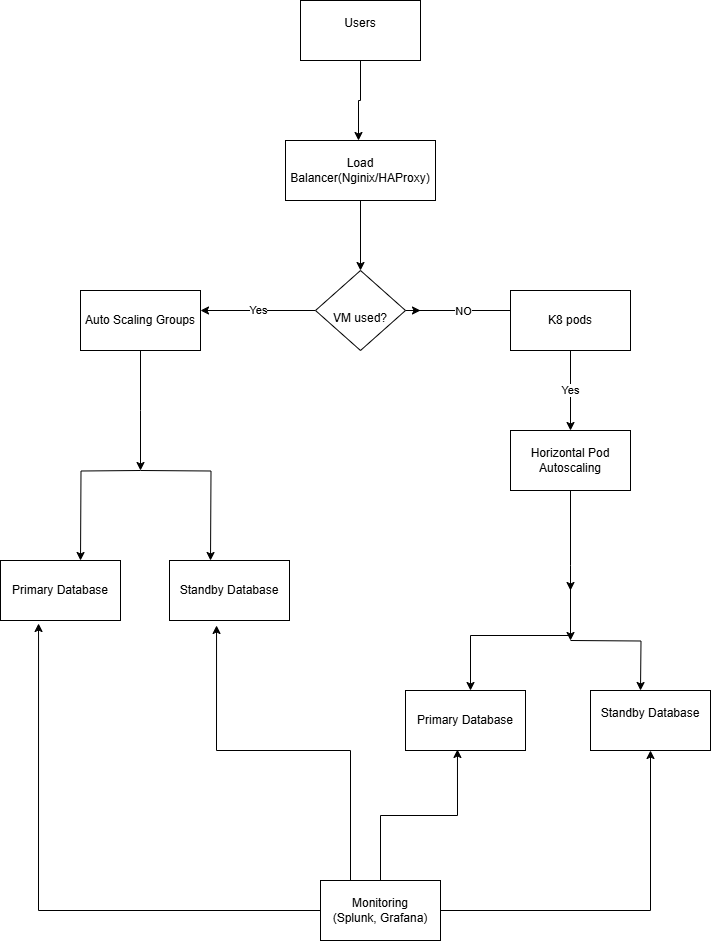

The diagram above was exported from draw.io. Its source (the exported page's mxGraphModel, read from the mxfile embedded in the PNG):
<mxGraphModel dx="880" dy="434" grid="1" gridSize="10" guides="1" tooltips="1" connect="1" arrows="1" fold="1" page="1" pageScale="1" pageWidth="850" pageHeight="1100" math="0" shadow="0">
  <root>
    <mxCell id="0" />
    <mxCell id="1" parent="0" />
    <mxCell id="CiHS--cCgwG5AfsaIey4-3" value="" style="edgeStyle=orthogonalEdgeStyle;rounded=0;orthogonalLoop=1;jettySize=auto;html=1;" parent="1" edge="1">
      <mxGeometry relative="1" as="geometry">
        <mxPoint x="383" y="80" as="sourcePoint" />
        <mxPoint x="388" y="160" as="targetPoint" />
        <Array as="points">
          <mxPoint x="390" y="80" />
          <mxPoint x="390" y="120" />
          <mxPoint x="388" y="120" />
        </Array>
      </mxGeometry>
    </mxCell>
    <mxCell id="CiHS--cCgwG5AfsaIey4-1" value="Users&lt;div&gt;&lt;br&gt;&lt;/div&gt;" style="rounded=0;whiteSpace=wrap;html=1;" parent="1" vertex="1">
      <mxGeometry x="330" y="20" width="120" height="60" as="geometry" />
    </mxCell>
    <mxCell id="CiHS--cCgwG5AfsaIey4-5" value="" style="edgeStyle=orthogonalEdgeStyle;rounded=0;orthogonalLoop=1;jettySize=auto;html=1;" parent="1" source="CiHS--cCgwG5AfsaIey4-2" target="CiHS--cCgwG5AfsaIey4-4" edge="1">
      <mxGeometry relative="1" as="geometry" />
    </mxCell>
    <mxCell id="CiHS--cCgwG5AfsaIey4-2" value="Load Balancer(Nginix/HAProxy)" style="rounded=0;whiteSpace=wrap;html=1;" parent="1" vertex="1">
      <mxGeometry x="315" y="160" width="150" height="60" as="geometry" />
    </mxCell>
    <mxCell id="CiHS--cCgwG5AfsaIey4-7" value="Yes" style="edgeStyle=orthogonalEdgeStyle;rounded=0;orthogonalLoop=1;jettySize=auto;html=1;" parent="1" source="CiHS--cCgwG5AfsaIey4-4" edge="1">
      <mxGeometry relative="1" as="geometry">
        <mxPoint x="230" y="330" as="targetPoint" />
      </mxGeometry>
    </mxCell>
    <mxCell id="CiHS--cCgwG5AfsaIey4-13" style="edgeStyle=orthogonalEdgeStyle;rounded=0;orthogonalLoop=1;jettySize=auto;html=1;exitX=1;exitY=0.5;exitDx=0;exitDy=0;" parent="1" source="CiHS--cCgwG5AfsaIey4-4" edge="1">
      <mxGeometry relative="1" as="geometry">
        <mxPoint x="450" y="330" as="targetPoint" />
      </mxGeometry>
    </mxCell>
    <mxCell id="CiHS--cCgwG5AfsaIey4-16" value="NO" style="edgeStyle=orthogonalEdgeStyle;rounded=0;orthogonalLoop=1;jettySize=auto;html=1;" parent="1" source="CiHS--cCgwG5AfsaIey4-4" edge="1">
      <mxGeometry relative="1" as="geometry">
        <mxPoint x="550" y="330" as="targetPoint" />
      </mxGeometry>
    </mxCell>
    <mxCell id="CiHS--cCgwG5AfsaIey4-4" value="&lt;div&gt;&lt;br&gt;&lt;/div&gt;VM used?" style="rhombus;whiteSpace=wrap;html=1;rounded=0;" parent="1" vertex="1">
      <mxGeometry x="345" y="290" width="90" height="80" as="geometry" />
    </mxCell>
    <mxCell id="CiHS--cCgwG5AfsaIey4-10" value="" style="edgeStyle=orthogonalEdgeStyle;rounded=0;orthogonalLoop=1;jettySize=auto;html=1;" parent="1" source="CiHS--cCgwG5AfsaIey4-8" edge="1">
      <mxGeometry relative="1" as="geometry">
        <mxPoint x="170" y="490" as="targetPoint" />
      </mxGeometry>
    </mxCell>
    <mxCell id="CiHS--cCgwG5AfsaIey4-8" value="Auto Scaling Groups" style="rounded=0;whiteSpace=wrap;html=1;" parent="1" vertex="1">
      <mxGeometry x="110" y="310" width="120" height="60" as="geometry" />
    </mxCell>
    <mxCell id="CiHS--cCgwG5AfsaIey4-25" style="edgeStyle=orthogonalEdgeStyle;rounded=0;orthogonalLoop=1;jettySize=auto;html=1;exitX=0.5;exitY=1;exitDx=0;exitDy=0;" parent="1" edge="1">
      <mxGeometry relative="1" as="geometry">
        <mxPoint x="240" y="580" as="targetPoint" />
        <mxPoint x="170" y="490" as="sourcePoint" />
      </mxGeometry>
    </mxCell>
    <mxCell id="CiHS--cCgwG5AfsaIey4-26" style="edgeStyle=orthogonalEdgeStyle;rounded=0;orthogonalLoop=1;jettySize=auto;html=1;" parent="1" edge="1">
      <mxGeometry relative="1" as="geometry">
        <mxPoint x="110" y="580" as="targetPoint" />
        <mxPoint x="170" y="490" as="sourcePoint" />
      </mxGeometry>
    </mxCell>
    <mxCell id="CiHS--cCgwG5AfsaIey4-18" value="Yes" style="edgeStyle=orthogonalEdgeStyle;rounded=0;orthogonalLoop=1;jettySize=auto;html=1;" parent="1" source="CiHS--cCgwG5AfsaIey4-17" target="CiHS--cCgwG5AfsaIey4-19" edge="1">
      <mxGeometry relative="1" as="geometry">
        <mxPoint x="600" y="440" as="targetPoint" />
      </mxGeometry>
    </mxCell>
    <mxCell id="CiHS--cCgwG5AfsaIey4-17" value="K8 pods" style="rounded=0;whiteSpace=wrap;html=1;" parent="1" vertex="1">
      <mxGeometry x="540" y="310" width="120" height="60" as="geometry" />
    </mxCell>
    <mxCell id="CiHS--cCgwG5AfsaIey4-21" style="edgeStyle=orthogonalEdgeStyle;rounded=0;orthogonalLoop=1;jettySize=auto;html=1;exitX=0.5;exitY=1;exitDx=0;exitDy=0;" parent="1" source="CiHS--cCgwG5AfsaIey4-19" edge="1">
      <mxGeometry relative="1" as="geometry">
        <mxPoint x="600" y="660" as="targetPoint" />
      </mxGeometry>
    </mxCell>
    <mxCell id="CiHS--cCgwG5AfsaIey4-19" value="Horizontal Pod Autoscaling" style="rounded=0;whiteSpace=wrap;html=1;" parent="1" vertex="1">
      <mxGeometry x="540" y="450" width="120" height="60" as="geometry" />
    </mxCell>
    <mxCell id="CiHS--cCgwG5AfsaIey4-30" style="edgeStyle=orthogonalEdgeStyle;rounded=0;orthogonalLoop=1;jettySize=auto;html=1;exitX=0.5;exitY=1;exitDx=0;exitDy=0;" parent="1" edge="1">
      <mxGeometry relative="1" as="geometry">
        <mxPoint x="500" y="710" as="targetPoint" />
        <mxPoint x="600" y="600" as="sourcePoint" />
        <Array as="points">
          <mxPoint x="600" y="655" />
          <mxPoint x="500" y="655" />
        </Array>
      </mxGeometry>
    </mxCell>
    <mxCell id="CiHS--cCgwG5AfsaIey4-34" style="edgeStyle=orthogonalEdgeStyle;rounded=0;orthogonalLoop=1;jettySize=auto;html=1;exitX=0.5;exitY=1;exitDx=0;exitDy=0;" parent="1" edge="1">
      <mxGeometry relative="1" as="geometry">
        <mxPoint x="600" y="610" as="targetPoint" />
        <mxPoint x="600" y="600" as="sourcePoint" />
      </mxGeometry>
    </mxCell>
    <mxCell id="CiHS--cCgwG5AfsaIey4-35" style="edgeStyle=orthogonalEdgeStyle;rounded=0;orthogonalLoop=1;jettySize=auto;html=1;" parent="1" edge="1">
      <mxGeometry relative="1" as="geometry">
        <mxPoint x="670" y="710" as="targetPoint" />
        <mxPoint x="600" y="660" as="sourcePoint" />
      </mxGeometry>
    </mxCell>
    <mxCell id="CiHS--cCgwG5AfsaIey4-27" value="Standby Database" style="rounded=0;whiteSpace=wrap;html=1;" parent="1" vertex="1">
      <mxGeometry x="199" y="580" width="120" height="60" as="geometry" />
    </mxCell>
    <mxCell id="CiHS--cCgwG5AfsaIey4-28" value="Primary Database" style="rounded=0;whiteSpace=wrap;html=1;" parent="1" vertex="1">
      <mxGeometry x="30" y="580" width="120" height="60" as="geometry" />
    </mxCell>
    <mxCell id="CiHS--cCgwG5AfsaIey4-36" value="Primary Database" style="rounded=0;whiteSpace=wrap;html=1;" parent="1" vertex="1">
      <mxGeometry x="435" y="710" width="120" height="60" as="geometry" />
    </mxCell>
    <mxCell id="CiHS--cCgwG5AfsaIey4-37" value="Standby Database&lt;div&gt;&lt;br&gt;&lt;/div&gt;" style="rounded=0;whiteSpace=wrap;html=1;" parent="1" vertex="1">
      <mxGeometry x="620" y="710" width="120" height="60" as="geometry" />
    </mxCell>
    <mxCell id="CiHS--cCgwG5AfsaIey4-41" style="edgeStyle=orthogonalEdgeStyle;rounded=0;orthogonalLoop=1;jettySize=auto;html=1;exitX=1;exitY=0.5;exitDx=0;exitDy=0;entryX=0.5;entryY=1;entryDx=0;entryDy=0;" parent="1" source="CiHS--cCgwG5AfsaIey4-38" target="CiHS--cCgwG5AfsaIey4-37" edge="1">
      <mxGeometry relative="1" as="geometry" />
    </mxCell>
    <mxCell id="CiHS--cCgwG5AfsaIey4-38" value="Monitoring&lt;br&gt;(Splunk, Grafana)" style="rounded=0;whiteSpace=wrap;html=1;" parent="1" vertex="1">
      <mxGeometry x="350" y="900" width="120" height="60" as="geometry" />
    </mxCell>
    <mxCell id="CiHS--cCgwG5AfsaIey4-40" style="edgeStyle=orthogonalEdgeStyle;rounded=0;orthogonalLoop=1;jettySize=auto;html=1;exitX=0.5;exitY=0;exitDx=0;exitDy=0;entryX=0.433;entryY=0.983;entryDx=0;entryDy=0;entryPerimeter=0;" parent="1" source="CiHS--cCgwG5AfsaIey4-38" target="CiHS--cCgwG5AfsaIey4-36" edge="1">
      <mxGeometry relative="1" as="geometry" />
    </mxCell>
    <mxCell id="CiHS--cCgwG5AfsaIey4-42" style="edgeStyle=orthogonalEdgeStyle;rounded=0;orthogonalLoop=1;jettySize=auto;html=1;exitX=0;exitY=0.5;exitDx=0;exitDy=0;entryX=0.317;entryY=1.05;entryDx=0;entryDy=0;entryPerimeter=0;" parent="1" source="CiHS--cCgwG5AfsaIey4-38" target="CiHS--cCgwG5AfsaIey4-28" edge="1">
      <mxGeometry relative="1" as="geometry" />
    </mxCell>
    <mxCell id="CiHS--cCgwG5AfsaIey4-43" style="edgeStyle=orthogonalEdgeStyle;rounded=0;orthogonalLoop=1;jettySize=auto;html=1;exitX=0.25;exitY=0;exitDx=0;exitDy=0;entryX=0.392;entryY=1.083;entryDx=0;entryDy=0;entryPerimeter=0;" parent="1" source="CiHS--cCgwG5AfsaIey4-38" target="CiHS--cCgwG5AfsaIey4-27" edge="1">
      <mxGeometry relative="1" as="geometry" />
    </mxCell>
  </root>
</mxGraphModel>